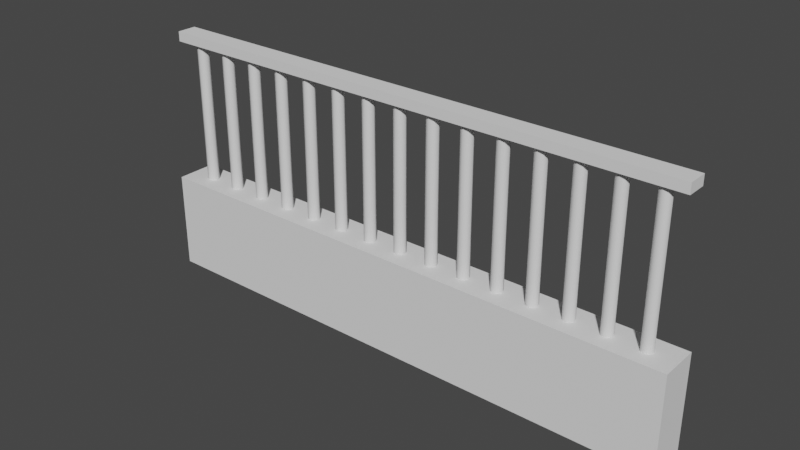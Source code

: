 # Source: Fence4.blend  (saved by Blender 3.0.42; exported with 4.5.12 LTS)
import bpy
from mathutils import Matrix  # noqa: F401  (used for matrix-valued properties, if any)

bpy.ops.wm.read_factory_settings(use_empty=True)
scene = bpy.context.scene
scene.name = 'Scene'

# ---- collections
col_fence4 = bpy.data.collections.new('Fence4'); scene.collection.children.link(col_fence4)

# ---- materials (node trees are filled in below, after node groups)
mat_iron = bpy.data.materials.new('Iron')
mat_stone = bpy.data.materials.new('Stone')

# ---- node groups
ng_auto_smooth = bpy.data.node_groups.new('Auto Smooth', 'GeometryNodeTree')
_s = ng_auto_smooth.interface.new_socket(name='Geometry', in_out='OUTPUT', socket_type='NodeSocketGeometry')
_s = ng_auto_smooth.interface.new_socket(name='Geometry', in_out='INPUT', socket_type='NodeSocketGeometry')
_s = ng_auto_smooth.interface.new_socket(name='Angle', in_out='INPUT', socket_type='NodeSocketFloat')
_s.subtype = 'ANGLE'
_s.min_value = 0.0
_s.max_value = 3.142
ng_auto_smooth.is_modifier = True
_N = ng_auto_smooth.nodes; _L = ng_auto_smooth.links
n0 = _N.new('NodeGroupOutput'); n0.name = 'Group Output'; n0.location = (480, -100)
n1 = _N.new('NodeGroupInput'); n1.name = 'Group Input'; n1.location = (-420, -300)
n2 = _N.new('NodeGroupInput'); n2.name = 'Group Input.001'; n2.location = (-60, -100)
n3 = _N.new('GeometryNodeSetShadeSmooth'); n3.name = 'Set Shade Smooth'; n3.location = (120, -100)
n3.domain = 'EDGE'
n4 = _N.new('GeometryNodeSetShadeSmooth'); n4.name = 'Set Shade Smooth.001'; n4.location = (300, -100)
n5 = _N.new('GeometryNodeInputMeshEdgeAngle'); n5.name = 'Edge Angle'; n5.location = (-420, -220)
n6 = _N.new('GeometryNodeInputEdgeSmooth'); n6.name = 'Is Edge Smooth'; n6.location = (-60, -160)
n7 = _N.new('GeometryNodeInputShadeSmooth'); n7.name = 'Is Face Smooth'; n7.location = (-240, -340)
n8 = _N.new('FunctionNodeBooleanMath'); n8.name = 'Boolean Math'; n8.location = (-60, -220)
n9 = _N.new('FunctionNodeCompare'); n9.name = 'Compare'; n9.location = (-240, -180)
n9.operation = 'LESS_EQUAL'
_L.new(n5.outputs[0], n9.inputs[0])
_L.new(n4.outputs[0], n0.inputs[0])
_L.new(n1.outputs[1], n9.inputs[1])
_L.new(n9.outputs[0], n8.inputs[0])
_L.new(n7.outputs[0], n8.inputs[1])
_L.new(n2.outputs[0], n3.inputs[0])
_L.new(n6.outputs[0], n3.inputs[1])
_L.new(n3.outputs[0], n4.inputs[0])
_L.new(n8.outputs[0], n3.inputs[2])
n0.is_active_output = True

# ---- material node trees

# ---- world
world_world = bpy.data.worlds.new('World'); scene.world = world_world
world_world.use_nodes = True; world_world.node_tree.nodes.clear()
_N = world_world.node_tree.nodes; _L = world_world.node_tree.links
n0 = _N.new('ShaderNodeOutputWorld'); n0.name = 'World Output'; n0.location = (300, 300)
n1 = _N.new('ShaderNodeBackground'); n1.name = 'Background'; n1.location = (10, 300)
n1.inputs[0].default_value = (0.05088, 0.05088, 0.05088, 1.0)
_L.new(n1.outputs[0], n0.inputs[0])
n0.is_active_output = True
world_world.color = (0.05088, 0.05088, 0.05088)
world_world.use_sun_shadow = False
world_world.sun_shadow_jitter_overblur = 0.0

# ---- meshes
me_cube_058 = bpy.data.meshes.new('Cube.058')
me_cube_058.from_pydata([(-1.375, -0.05, -0.025), (-1.375, -0.05, 0.025), (-1.375, 0.05, -0.025), (-1.375, 0.05, 0.025), (1.375, -0.05, -0.025), (1.375, -0.05, 0.025), (1.375, 0.05, -0.025), (1.375, 0.05, 0.025)], [], [(0, 1, 3, 2), (2, 3, 7, 6), (6, 7, 5, 4), (4, 5, 1, 0), (2, 6, 4, 0), (7, 3, 1, 5)])
_uv = me_cube_058.uv_layers.new(name='UVMap')
_uv.uv.foreach_set('vector', [0.375, 0.0, 0.625, 0.0, 0.625, 0.25, 0.375, 0.25, 0.375, 0.25, 0.625, 0.25, 0.625, 0.5, 0.375, 0.5, 0.375, 0.5, 0.625, 0.5, 0.625, 0.75, 0.375, 0.75, 0.375, 0.75, 0.625, 0.75, 0.625, 1.0, 0.375, 1.0, 0.125, 0.5, 0.375, 0.5, 0.375, 0.75, 0.125, 0.75, 0.625, 0.5, 0.875, 0.5, 0.875, 0.75, 0.625, 0.75])
me_cube_058.materials.append(mat_iron)
me_cube_058.use_remesh_fix_poles = True
me_cube_058.use_remesh_preserve_attributes = False
me_cube_058.update()
me_cylinder = bpy.data.meshes.new('Cylinder')
me_cylinder.from_pydata([(-2.98e-08, 0.03, -1.025), (-2.98e-08, 0.03, 0.025), (0.02121, 0.02121, -1.025), (0.02121, 0.02121, 0.025), (0.03, -6.128e-10, -1.025), (0.03, -6.128e-10, 0.025), (0.02121, -0.02121, -1.025), (0.02121, -0.02121, 0.025), (-2.98e-08, -0.03, -1.025), (-2.98e-08, -0.03, 0.025), (-0.02121, -0.02121, -1.025), (-0.02121, -0.02121, 0.025), (-0.03, 1.056e-09, -1.025), (-0.03, 1.056e-09, 0.025), (-0.02121, 0.02121, -1.025), (-0.02121, 0.02121, 0.025)], [], [(0, 1, 3, 2), (2, 3, 5, 4), (4, 5, 7, 6), (6, 7, 9, 8), (8, 9, 11, 10), (10, 11, 13, 12), (3, 1, 15, 13, 11, 9, 7, 5), (12, 13, 15, 14), (14, 15, 1, 0), (0, 2, 4, 6, 8, 10, 12, 14)])
me_cylinder.polygons.foreach_set('use_smooth', [True] * 10)
_uv = me_cylinder.uv_layers.new(name='UVMap')
_uv.uv.foreach_set('vector', [1.0, 0.5, 1.0, 1.0, 0.875, 1.0, 0.875, 0.5, 0.875, 0.5, 0.875, 1.0, 0.75, 1.0, 0.75, 0.5, 0.75, 0.5, 0.75, 1.0, 0.625, 1.0, 0.625, 0.5, 0.625, 0.5, 0.625, 1.0, 0.5, 1.0, 0.5, 0.5, 0.5, 0.5, 0.5, 1.0, 0.375, 1.0, 0.375, 0.5, 0.375, 0.5, 0.375, 1.0, 0.25, 1.0, 0.25, 0.5, 0.4197, 0.4197, 0.25, 0.49, 0.08029, 0.4197, 0.01, 0.25, 0.08029, 0.08029, 0.25, 0.01, 0.4197, 0.08029, 0.49, 0.25, 0.25, 0.5, 0.25, 1.0, 0.125, 1.0, 0.125, 0.5, 0.125, 0.5, 0.125, 1.0, 0.0, 1.0, 0.0, 0.5, 0.75, 0.49, 0.9197, 0.4197, 0.99, 0.25, 0.9197, 0.08029, 0.75, 0.01, 0.5803, 0.08029, 0.51, 0.25, 0.5803, 0.4197])
me_cylinder.materials.append(mat_iron)
me_cylinder.use_remesh_fix_poles = True
me_cylinder.use_remesh_preserve_attributes = False
me_cylinder.update()
me_cube = bpy.data.meshes.new('Cube')
me_cube.from_pydata([(-1.4, -0.1, 0.0), (-1.4, -0.1, 0.5), (-1.4, 0.1, 0.0), (-1.4, 0.1, 0.5), (1.4, -0.1, 0.0), (1.4, -0.1, 0.5), (1.4, 0.1, 0.0), (1.4, 0.1, 0.5)], [], [(0, 1, 3, 2), (2, 3, 7, 6), (6, 7, 5, 4), (4, 5, 1, 0), (2, 6, 4, 0), (7, 3, 1, 5)])
_uv = me_cube.uv_layers.new(name='UVMap')
_uv.uv.foreach_set('vector', [0.375, 0.0, 0.625, 0.0, 0.625, 0.25, 0.375, 0.25, 0.375, 0.25, 0.625, 0.25, 0.625, 0.5, 0.375, 0.5, 0.375, 0.5, 0.625, 0.5, 0.625, 0.75, 0.375, 0.75, 0.375, 0.75, 0.625, 0.75, 0.625, 1.0, 0.375, 1.0, 0.125, 0.5, 0.375, 0.5, 0.375, 0.75, 0.125, 0.75, 0.625, 0.5, 0.875, 0.5, 0.875, 0.75, 0.625, 0.75])
me_cube.materials.append(mat_stone)
me_cube.use_remesh_fix_poles = True
me_cube.use_remesh_preserve_attributes = False
me_cube.update()

# ---- objects
ob_cube_2664 = bpy.data.objects.new('Cube.2664', me_cube_058)
ob_cylinder = bpy.data.objects.new('Cylinder', me_cylinder)
ob_cube = bpy.data.objects.new('Cube', me_cube)

# ---- transforms, parenting, visibility, modifiers, constraints
ob_cube_2664.location = (4.321e-07, -7.629e-06, 1.252)
ob_cylinder.location = (1.26, -7.63e-06, 1.202)
_m = ob_cylinder.modifiers.new('Array', 'ARRAY')
_m.count = 15
_m.use_constant_offset = True
_m.constant_offset_displace = (-0.18, 0.0, 0.0)
_m.use_relative_offset = False
_m.relative_offset_displace = (-2.7, 0.0, 0.0)
_m = ob_cylinder.modifiers.new('Auto Smooth', 'NODES')
_m.node_group = ng_auto_smooth
_gi = [s.identifier for s in ng_auto_smooth.interface.items_tree if s.item_type == 'SOCKET' and s.in_out == 'INPUT']
_m[_gi[1]] = 0.8727  # Angle
ob_cube.location = (0.0, 0.0, 0.0)

# ---- collection membership
col_fence4.objects.link(ob_cube_2664)
col_fence4.objects.link(ob_cylinder)
col_fence4.objects.link(ob_cube)

# ---- scene / render settings (as saved in the file)
scene.frame_start = 1; scene.frame_end = 250; scene.frame_set(1)
scene.render.engine = 'BLENDER_EEVEE_NEXT'
scene.cycles.sampling_pattern = 'TABULATED_SOBOL'
scene.cycles.use_light_tree = False
scene.view_settings.view_transform = 'Filmic'
bpy.context.view_layer.update()

# ---- added for rendering (the .blend has no active camera and no usable light): camera, sun
cam_auto = bpy.data.cameras.new('AutoCamera')
cam_auto.lens = 50.0
cam_auto.sensor_width = 36.0
cam_auto.clip_end = 1000.0
ob_auto_camera = bpy.data.objects.new('AutoCamera', cam_auto)
scene.collection.objects.link(ob_auto_camera)
ob_auto_camera.location = (2.85322, -3.42386, 2.92091)
ob_auto_camera.rotation_euler = (1.09748, -7.21219e-08, 0.694738)
scene.camera = ob_auto_camera
light_auto_sun = bpy.data.lights.new('AutoSun', 'SUN')
light_auto_sun.energy = 3.0
light_auto_sun.angle = 0.0523599
ob_auto_sun = bpy.data.objects.new('AutoSun', light_auto_sun)
scene.collection.objects.link(ob_auto_sun)
ob_auto_sun.rotation_euler = (0.872665, 0.174533, 0.523599)
bpy.context.view_layer.update()
